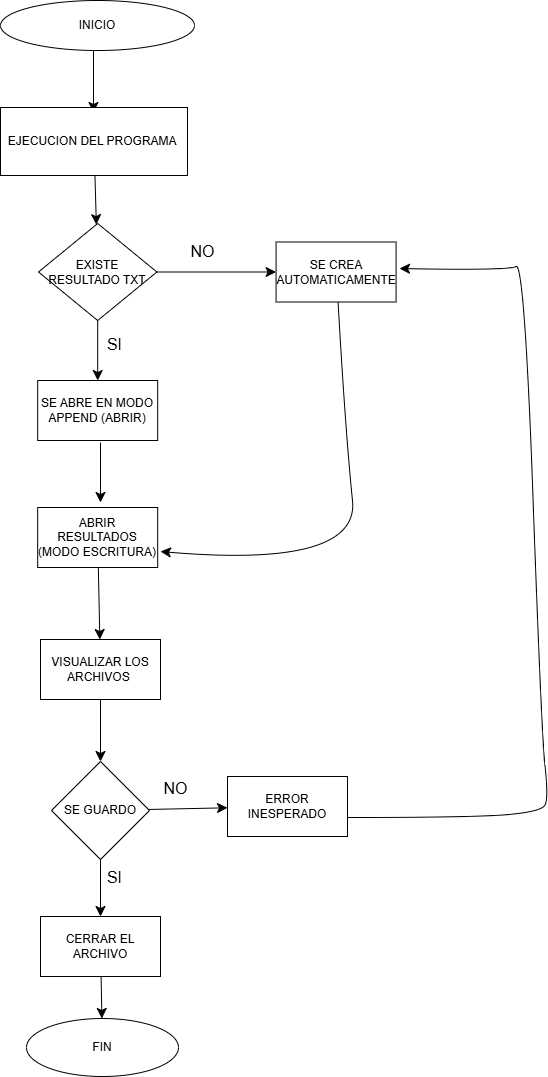

The diagram above was exported from draw.io. Its source (the exported page's mxGraphModel, read from the mxfile embedded in the PNG):
<mxGraphModel dx="1290" dy="1807" grid="0" gridSize="10" guides="1" tooltips="1" connect="1" arrows="1" fold="1" page="0" pageScale="1" pageWidth="827" pageHeight="1169" math="0" shadow="0">
  <root>
    <mxCell id="0" />
    <mxCell id="1" parent="0" />
    <mxCell id="jEw6f8aPk1l27m78BIRW-1" value="INICIO" style="ellipse;whiteSpace=wrap;html=1;" vertex="1" parent="1">
      <mxGeometry x="117" y="-986" width="194" height="50" as="geometry" />
    </mxCell>
    <mxCell id="jEw6f8aPk1l27m78BIRW-2" value="" style="endArrow=classic;html=1;rounded=0;fontSize=12;startSize=8;endSize=8;curved=1;" edge="1" parent="1">
      <mxGeometry width="50" height="50" relative="1" as="geometry">
        <mxPoint x="210" y="-936" as="sourcePoint" />
        <mxPoint x="210" y="-874" as="targetPoint" />
      </mxGeometry>
    </mxCell>
    <mxCell id="jEw6f8aPk1l27m78BIRW-6" value="" style="edgeStyle=none;curved=1;rounded=0;orthogonalLoop=1;jettySize=auto;html=1;fontSize=12;startSize=8;endSize=8;" edge="1" parent="1" source="jEw6f8aPk1l27m78BIRW-3" target="jEw6f8aPk1l27m78BIRW-5">
      <mxGeometry relative="1" as="geometry" />
    </mxCell>
    <mxCell id="jEw6f8aPk1l27m78BIRW-3" value="EJECUCION DEL PROGRAMA&amp;nbsp;" style="rounded=0;whiteSpace=wrap;html=1;" vertex="1" parent="1">
      <mxGeometry x="117" y="-879" width="187" height="68" as="geometry" />
    </mxCell>
    <mxCell id="jEw6f8aPk1l27m78BIRW-8" value="" style="edgeStyle=none;curved=1;rounded=0;orthogonalLoop=1;jettySize=auto;html=1;fontSize=12;startSize=8;endSize=8;" edge="1" parent="1" source="jEw6f8aPk1l27m78BIRW-5" target="jEw6f8aPk1l27m78BIRW-7">
      <mxGeometry relative="1" as="geometry" />
    </mxCell>
    <mxCell id="jEw6f8aPk1l27m78BIRW-10" value="" style="edgeStyle=none;curved=1;rounded=0;orthogonalLoop=1;jettySize=auto;html=1;fontSize=12;startSize=8;endSize=8;" edge="1" parent="1" source="jEw6f8aPk1l27m78BIRW-5" target="jEw6f8aPk1l27m78BIRW-9">
      <mxGeometry relative="1" as="geometry" />
    </mxCell>
    <mxCell id="jEw6f8aPk1l27m78BIRW-5" value="EXISTE RESULTADO TXT" style="rhombus;whiteSpace=wrap;html=1;rounded=0;" vertex="1" parent="1">
      <mxGeometry x="155" y="-763" width="118.38" height="97" as="geometry" />
    </mxCell>
    <mxCell id="jEw6f8aPk1l27m78BIRW-7" value="SE ABRE EN MODO APPEND (ABRIR)" style="whiteSpace=wrap;html=1;rounded=0;" vertex="1" parent="1">
      <mxGeometry x="154.19" y="-606" width="120" height="60" as="geometry" />
    </mxCell>
    <mxCell id="jEw6f8aPk1l27m78BIRW-9" value="SE CREA AUTOMATICAMENTE" style="whiteSpace=wrap;html=1;rounded=0;" vertex="1" parent="1">
      <mxGeometry x="392.57" y="-744.5" width="120" height="60" as="geometry" />
    </mxCell>
    <mxCell id="jEw6f8aPk1l27m78BIRW-18" value="" style="edgeStyle=none;curved=1;rounded=0;orthogonalLoop=1;jettySize=auto;html=1;fontSize=12;startSize=8;endSize=8;" edge="1" parent="1" source="jEw6f8aPk1l27m78BIRW-11" target="jEw6f8aPk1l27m78BIRW-17">
      <mxGeometry relative="1" as="geometry" />
    </mxCell>
    <mxCell id="jEw6f8aPk1l27m78BIRW-11" value="ABRIR RESULTADOS (MODO ESCRITURA)" style="whiteSpace=wrap;html=1;rounded=0;" vertex="1" parent="1">
      <mxGeometry x="154.19" y="-479" width="120" height="60" as="geometry" />
    </mxCell>
    <mxCell id="jEw6f8aPk1l27m78BIRW-14" value="" style="endArrow=classic;html=1;rounded=0;fontSize=12;startSize=8;endSize=8;curved=1;exitX=0.5;exitY=1;exitDx=0;exitDy=0;entryX=1;entryY=0.5;entryDx=0;entryDy=0;" edge="1" parent="1">
      <mxGeometry width="50" height="50" relative="1" as="geometry">
        <mxPoint x="454.56999999999994" y="-684.5" as="sourcePoint" />
        <mxPoint x="277" y="-435" as="targetPoint" />
        <Array as="points">
          <mxPoint x="462" y="-554" />
          <mxPoint x="476" y="-418" />
        </Array>
      </mxGeometry>
    </mxCell>
    <mxCell id="jEw6f8aPk1l27m78BIRW-15" value="" style="endArrow=classic;html=1;rounded=0;fontSize=12;startSize=8;endSize=8;curved=1;" edge="1" parent="1">
      <mxGeometry width="50" height="50" relative="1" as="geometry">
        <mxPoint x="217" y="-544" as="sourcePoint" />
        <mxPoint x="217" y="-484" as="targetPoint" />
      </mxGeometry>
    </mxCell>
    <mxCell id="jEw6f8aPk1l27m78BIRW-24" value="" style="edgeStyle=none;curved=1;rounded=0;orthogonalLoop=1;jettySize=auto;html=1;fontSize=12;startSize=8;endSize=8;" edge="1" parent="1" source="jEw6f8aPk1l27m78BIRW-17" target="jEw6f8aPk1l27m78BIRW-23">
      <mxGeometry relative="1" as="geometry" />
    </mxCell>
    <mxCell id="jEw6f8aPk1l27m78BIRW-17" value="VISUALIZAR LOS ARCHIVOS&amp;nbsp;" style="whiteSpace=wrap;html=1;rounded=0;" vertex="1" parent="1">
      <mxGeometry x="157" y="-347" width="120" height="60" as="geometry" />
    </mxCell>
    <mxCell id="jEw6f8aPk1l27m78BIRW-26" value="" style="edgeStyle=none;curved=1;rounded=0;orthogonalLoop=1;jettySize=auto;html=1;fontSize=12;startSize=8;endSize=8;" edge="1" parent="1" source="jEw6f8aPk1l27m78BIRW-23" target="jEw6f8aPk1l27m78BIRW-25">
      <mxGeometry relative="1" as="geometry" />
    </mxCell>
    <mxCell id="jEw6f8aPk1l27m78BIRW-28" value="" style="edgeStyle=none;curved=1;rounded=0;orthogonalLoop=1;jettySize=auto;html=1;fontSize=12;startSize=8;endSize=8;" edge="1" parent="1" source="jEw6f8aPk1l27m78BIRW-23" target="jEw6f8aPk1l27m78BIRW-27">
      <mxGeometry relative="1" as="geometry" />
    </mxCell>
    <mxCell id="jEw6f8aPk1l27m78BIRW-23" value="SE GUARDO" style="rhombus;whiteSpace=wrap;html=1;rounded=0;" vertex="1" parent="1">
      <mxGeometry x="168" y="-225" width="98" height="98" as="geometry" />
    </mxCell>
    <mxCell id="jEw6f8aPk1l27m78BIRW-30" value="" style="edgeStyle=none;curved=1;rounded=0;orthogonalLoop=1;jettySize=auto;html=1;fontSize=12;startSize=8;endSize=8;" edge="1" parent="1" source="jEw6f8aPk1l27m78BIRW-25" target="jEw6f8aPk1l27m78BIRW-29">
      <mxGeometry relative="1" as="geometry" />
    </mxCell>
    <mxCell id="jEw6f8aPk1l27m78BIRW-25" value="CERRAR EL ARCHIVO" style="whiteSpace=wrap;html=1;rounded=0;" vertex="1" parent="1">
      <mxGeometry x="157" y="-70" width="120" height="60" as="geometry" />
    </mxCell>
    <mxCell id="jEw6f8aPk1l27m78BIRW-27" value="ERROR INESPERADO" style="whiteSpace=wrap;html=1;rounded=0;" vertex="1" parent="1">
      <mxGeometry x="344" y="-210" width="120" height="60" as="geometry" />
    </mxCell>
    <mxCell id="jEw6f8aPk1l27m78BIRW-29" value="FIN" style="ellipse;whiteSpace=wrap;html=1;rounded=0;" vertex="1" parent="1">
      <mxGeometry x="143" y="32" width="152" height="58" as="geometry" />
    </mxCell>
    <mxCell id="jEw6f8aPk1l27m78BIRW-31" value="" style="endArrow=classic;html=1;rounded=0;fontSize=12;startSize=8;endSize=8;curved=1;" edge="1" parent="1">
      <mxGeometry width="50" height="50" relative="1" as="geometry">
        <mxPoint x="464" y="-169" as="sourcePoint" />
        <mxPoint x="516" y="-718" as="targetPoint" />
        <Array as="points">
          <mxPoint x="592" y="-169" />
          <mxPoint x="658" y="-175" />
          <mxPoint x="665" y="-188" />
          <mxPoint x="658" y="-254" />
          <mxPoint x="641" y="-724" />
          <mxPoint x="624" y="-716" />
        </Array>
      </mxGeometry>
    </mxCell>
    <mxCell id="jEw6f8aPk1l27m78BIRW-32" value="SI" style="text;html=1;align=center;verticalAlign=middle;resizable=0;points=[];autosize=1;strokeColor=none;fillColor=none;fontSize=16;" vertex="1" parent="1">
      <mxGeometry x="214.5" y="-657.5" width="33" height="31" as="geometry" />
    </mxCell>
    <mxCell id="jEw6f8aPk1l27m78BIRW-33" value="NO" style="text;html=1;align=center;verticalAlign=middle;resizable=0;points=[];autosize=1;strokeColor=none;fillColor=none;fontSize=16;" vertex="1" parent="1">
      <mxGeometry x="297.5" y="-750.5" width="42" height="31" as="geometry" />
    </mxCell>
    <mxCell id="jEw6f8aPk1l27m78BIRW-35" value="NO" style="text;html=1;align=center;verticalAlign=middle;resizable=0;points=[];autosize=1;strokeColor=none;fillColor=none;fontSize=16;" vertex="1" parent="1">
      <mxGeometry x="270.5" y="-213.5" width="42" height="31" as="geometry" />
    </mxCell>
    <mxCell id="jEw6f8aPk1l27m78BIRW-36" value="SI" style="text;html=1;align=center;verticalAlign=middle;resizable=0;points=[];autosize=1;strokeColor=none;fillColor=none;fontSize=16;" vertex="1" parent="1">
      <mxGeometry x="214.5" y="-124.5" width="33" height="31" as="geometry" />
    </mxCell>
  </root>
</mxGraphModel>